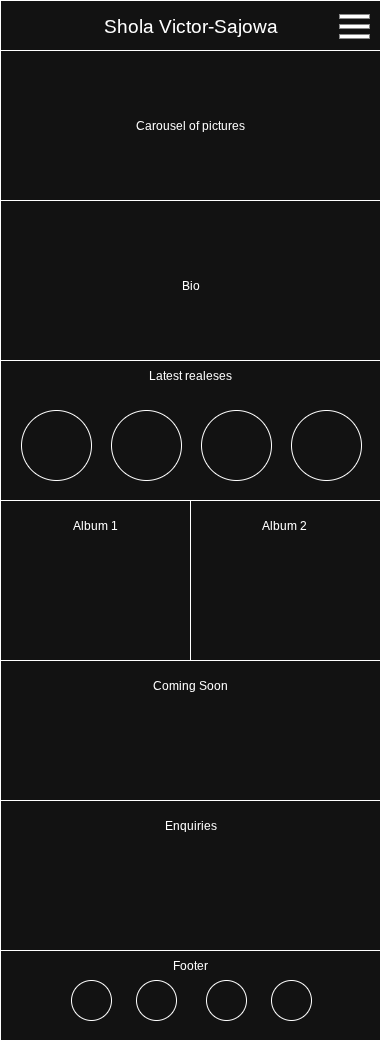

The diagram above was exported from draw.io. Its source (the exported page's mxGraphModel, read from the mxfile embedded in the PNG):
<mxGraphModel dx="1097" dy="592" grid="1" gridSize="10" guides="1" tooltips="1" connect="1" arrows="1" fold="1" page="1" pageScale="1" pageWidth="850" pageHeight="1100" math="0" shadow="0">
  <root>
    <mxCell id="0" />
    <mxCell id="1" parent="0" />
    <mxCell id="J4nPxq5C5LE04jtOFChY-41" value="" style="group" vertex="1" connectable="0" parent="1">
      <mxGeometry x="190" y="17" width="380" height="1040" as="geometry" />
    </mxCell>
    <mxCell id="J4nPxq5C5LE04jtOFChY-1" value="" style="rounded=0;whiteSpace=wrap;html=1;" vertex="1" parent="J4nPxq5C5LE04jtOFChY-41">
      <mxGeometry width="380" height="1040" as="geometry" />
    </mxCell>
    <mxCell id="J4nPxq5C5LE04jtOFChY-2" value="" style="rounded=0;whiteSpace=wrap;html=1;" vertex="1" parent="J4nPxq5C5LE04jtOFChY-41">
      <mxGeometry width="380" height="50" as="geometry" />
    </mxCell>
    <mxCell id="J4nPxq5C5LE04jtOFChY-3" value="&lt;font style=&quot;font-size: 19px;&quot;&gt;Shola Victor-Sajowa&lt;/font&gt;" style="text;html=1;align=center;verticalAlign=middle;whiteSpace=wrap;rounded=0;" vertex="1" parent="J4nPxq5C5LE04jtOFChY-41">
      <mxGeometry x="60" y="10" width="260" height="30" as="geometry" />
    </mxCell>
    <mxCell id="J4nPxq5C5LE04jtOFChY-9" value="" style="group" vertex="1" connectable="0" parent="J4nPxq5C5LE04jtOFChY-41">
      <mxGeometry x="339" y="16" width="30" height="20" as="geometry" />
    </mxCell>
    <mxCell id="J4nPxq5C5LE04jtOFChY-4" value="" style="endArrow=none;html=1;rounded=0;strokeWidth=4;" edge="1" parent="J4nPxq5C5LE04jtOFChY-9">
      <mxGeometry width="50" height="50" relative="1" as="geometry">
        <mxPoint as="sourcePoint" />
        <mxPoint x="30" as="targetPoint" />
      </mxGeometry>
    </mxCell>
    <mxCell id="J4nPxq5C5LE04jtOFChY-6" value="" style="endArrow=none;html=1;rounded=0;strokeWidth=4;" edge="1" parent="J4nPxq5C5LE04jtOFChY-9">
      <mxGeometry width="50" height="50" relative="1" as="geometry">
        <mxPoint y="20" as="sourcePoint" />
        <mxPoint x="30" y="20" as="targetPoint" />
      </mxGeometry>
    </mxCell>
    <mxCell id="J4nPxq5C5LE04jtOFChY-7" value="" style="endArrow=none;html=1;rounded=0;strokeWidth=4;" edge="1" parent="J4nPxq5C5LE04jtOFChY-9">
      <mxGeometry width="50" height="50" relative="1" as="geometry">
        <mxPoint y="10" as="sourcePoint" />
        <mxPoint x="30" y="10" as="targetPoint" />
      </mxGeometry>
    </mxCell>
    <mxCell id="J4nPxq5C5LE04jtOFChY-10" value="" style="rounded=0;whiteSpace=wrap;html=1;" vertex="1" parent="J4nPxq5C5LE04jtOFChY-41">
      <mxGeometry y="50" width="380" height="150" as="geometry" />
    </mxCell>
    <mxCell id="J4nPxq5C5LE04jtOFChY-11" value="Carousel of pictures" style="text;html=1;align=center;verticalAlign=middle;whiteSpace=wrap;rounded=0;" vertex="1" parent="J4nPxq5C5LE04jtOFChY-41">
      <mxGeometry x="125" y="100" width="130" height="50" as="geometry" />
    </mxCell>
    <mxCell id="J4nPxq5C5LE04jtOFChY-12" value="" style="rounded=0;whiteSpace=wrap;html=1;" vertex="1" parent="J4nPxq5C5LE04jtOFChY-41">
      <mxGeometry y="200" width="380" height="160" as="geometry" />
    </mxCell>
    <mxCell id="J4nPxq5C5LE04jtOFChY-13" value="Bio" style="text;html=1;align=center;verticalAlign=middle;whiteSpace=wrap;rounded=0;" vertex="1" parent="J4nPxq5C5LE04jtOFChY-41">
      <mxGeometry x="160" y="270" width="60" height="30" as="geometry" />
    </mxCell>
    <mxCell id="J4nPxq5C5LE04jtOFChY-29" value="" style="group" vertex="1" connectable="0" parent="J4nPxq5C5LE04jtOFChY-41">
      <mxGeometry y="500" width="380" height="160" as="geometry" />
    </mxCell>
    <mxCell id="J4nPxq5C5LE04jtOFChY-14" value="" style="rounded=0;whiteSpace=wrap;html=1;" vertex="1" parent="J4nPxq5C5LE04jtOFChY-29">
      <mxGeometry width="380" height="160" as="geometry" />
    </mxCell>
    <mxCell id="J4nPxq5C5LE04jtOFChY-15" value="" style="rounded=0;whiteSpace=wrap;html=1;" vertex="1" parent="J4nPxq5C5LE04jtOFChY-29">
      <mxGeometry width="190" height="160" as="geometry" />
    </mxCell>
    <mxCell id="J4nPxq5C5LE04jtOFChY-16" value="Album 1" style="text;html=1;align=center;verticalAlign=middle;whiteSpace=wrap;rounded=0;" vertex="1" parent="J4nPxq5C5LE04jtOFChY-29">
      <mxGeometry x="10" y="10" width="170" height="30" as="geometry" />
    </mxCell>
    <mxCell id="J4nPxq5C5LE04jtOFChY-17" value="Album 2" style="text;html=1;align=center;verticalAlign=middle;whiteSpace=wrap;rounded=0;" vertex="1" parent="J4nPxq5C5LE04jtOFChY-29">
      <mxGeometry x="196" y="10" width="175" height="30" as="geometry" />
    </mxCell>
    <mxCell id="J4nPxq5C5LE04jtOFChY-30" value="" style="rounded=0;whiteSpace=wrap;html=1;" vertex="1" parent="J4nPxq5C5LE04jtOFChY-41">
      <mxGeometry y="660" width="380" height="140" as="geometry" />
    </mxCell>
    <mxCell id="J4nPxq5C5LE04jtOFChY-31" value="Coming Soon" style="text;html=1;align=center;verticalAlign=middle;whiteSpace=wrap;rounded=0;" vertex="1" parent="J4nPxq5C5LE04jtOFChY-41">
      <mxGeometry x="145" y="670" width="90" height="30" as="geometry" />
    </mxCell>
    <mxCell id="J4nPxq5C5LE04jtOFChY-32" value="" style="rounded=0;whiteSpace=wrap;html=1;" vertex="1" parent="J4nPxq5C5LE04jtOFChY-41">
      <mxGeometry y="800" width="380" height="150" as="geometry" />
    </mxCell>
    <mxCell id="J4nPxq5C5LE04jtOFChY-33" value="Enquiries" style="text;html=1;align=center;verticalAlign=middle;whiteSpace=wrap;rounded=0;" vertex="1" parent="J4nPxq5C5LE04jtOFChY-41">
      <mxGeometry x="160" y="810" width="60" height="30" as="geometry" />
    </mxCell>
    <mxCell id="J4nPxq5C5LE04jtOFChY-34" value="Footer" style="text;html=1;align=center;verticalAlign=middle;whiteSpace=wrap;rounded=0;" vertex="1" parent="J4nPxq5C5LE04jtOFChY-41">
      <mxGeometry x="160" y="950" width="60" height="30" as="geometry" />
    </mxCell>
    <mxCell id="J4nPxq5C5LE04jtOFChY-35" value="" style="ellipse;whiteSpace=wrap;html=1;" vertex="1" parent="J4nPxq5C5LE04jtOFChY-41">
      <mxGeometry x="71" y="980" width="40" height="40" as="geometry" />
    </mxCell>
    <mxCell id="J4nPxq5C5LE04jtOFChY-36" value="" style="ellipse;whiteSpace=wrap;html=1;" vertex="1" parent="J4nPxq5C5LE04jtOFChY-41">
      <mxGeometry x="136" y="980" width="40" height="40" as="geometry" />
    </mxCell>
    <mxCell id="J4nPxq5C5LE04jtOFChY-37" value="" style="ellipse;whiteSpace=wrap;html=1;" vertex="1" parent="J4nPxq5C5LE04jtOFChY-41">
      <mxGeometry x="271" y="980" width="40" height="40" as="geometry" />
    </mxCell>
    <mxCell id="J4nPxq5C5LE04jtOFChY-38" value="" style="ellipse;whiteSpace=wrap;html=1;" vertex="1" parent="J4nPxq5C5LE04jtOFChY-41">
      <mxGeometry x="206" y="980" width="40" height="40" as="geometry" />
    </mxCell>
    <mxCell id="J4nPxq5C5LE04jtOFChY-28" value="" style="group" vertex="1" connectable="0" parent="J4nPxq5C5LE04jtOFChY-41">
      <mxGeometry y="360" width="380" height="140" as="geometry" />
    </mxCell>
    <mxCell id="J4nPxq5C5LE04jtOFChY-18" value="" style="rounded=0;whiteSpace=wrap;html=1;" vertex="1" parent="J4nPxq5C5LE04jtOFChY-28">
      <mxGeometry width="380" height="140" as="geometry" />
    </mxCell>
    <mxCell id="J4nPxq5C5LE04jtOFChY-19" value="Latest realeses" style="text;html=1;align=center;verticalAlign=middle;whiteSpace=wrap;rounded=0;" vertex="1" parent="J4nPxq5C5LE04jtOFChY-28">
      <mxGeometry width="380" height="30" as="geometry" />
    </mxCell>
    <mxCell id="J4nPxq5C5LE04jtOFChY-20" value="" style="ellipse;whiteSpace=wrap;html=1;" vertex="1" parent="J4nPxq5C5LE04jtOFChY-28">
      <mxGeometry x="21" y="50" width="70" height="70" as="geometry" />
    </mxCell>
    <mxCell id="J4nPxq5C5LE04jtOFChY-23" value="" style="ellipse;whiteSpace=wrap;html=1;" vertex="1" parent="J4nPxq5C5LE04jtOFChY-28">
      <mxGeometry x="291" y="50" width="70" height="70" as="geometry" />
    </mxCell>
    <mxCell id="J4nPxq5C5LE04jtOFChY-24" value="" style="ellipse;whiteSpace=wrap;html=1;" vertex="1" parent="J4nPxq5C5LE04jtOFChY-28">
      <mxGeometry x="201" y="50" width="70" height="70" as="geometry" />
    </mxCell>
    <mxCell id="J4nPxq5C5LE04jtOFChY-25" value="" style="ellipse;whiteSpace=wrap;html=1;" vertex="1" parent="J4nPxq5C5LE04jtOFChY-28">
      <mxGeometry x="111" y="50" width="70" height="70" as="geometry" />
    </mxCell>
  </root>
</mxGraphModel>